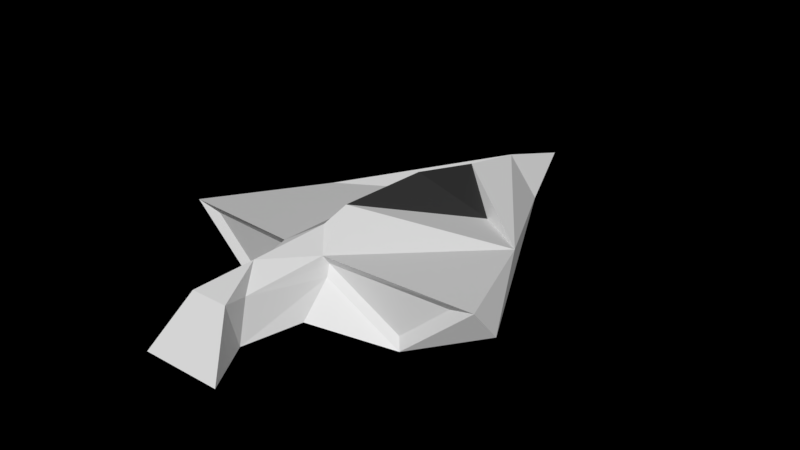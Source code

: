 # Source: Psyoni_Culture.blend  (saved by Blender 2.79.7; exported with 4.5.12 LTS)
import bpy
from mathutils import Matrix  # noqa: F401  (used for matrix-valued properties, if any)

bpy.ops.wm.read_factory_settings(use_empty=True)
scene = bpy.context.scene
scene.name = 'magnesium'

# ---- collections
col_collection_1 = bpy.data.collections.new('Collection 1'); scene.collection.children.link(col_collection_1)
col_radix = bpy.data.collections.new('radix')  # instanced only; not linked into the scene

# ---- materials (node trees are filled in below, after node groups)
mat_material = bpy.data.materials.new('Material')
mat_material_003 = bpy.data.materials.new('Material.003')
mat_material_003.alpha_threshold = 0.0
mat_material_003.use_transparent_shadow = False
mat_material_003.diffuse_color = (0.03968, 0.03968, 0.03968, 1.0)
mat_material_003.roughness = 0.5
mat_bat = bpy.data.materials.new('bat')

# ---- material node trees

# ---- world
world_world = bpy.data.worlds.new('World'); scene.world = world_world
world_world.color = (0.0, 0.0, 0.0)
world_world.use_sun_shadow = False
world_world.sun_shadow_jitter_overblur = 0.0

# ---- meshes
me_cube = bpy.data.meshes.new('Cube')
me_cube.from_pydata([(-1.373, -0.6548, 0.05994), (-1.107, -0.8135, 0.2428), (-0.4519, 0.5174, 0.1777), (1.373, -0.6548, 0.05994), (1.107, -0.8135, 0.2428), (0.4519, 0.5174, 0.1777), (0.2618, 1.483, -0.05813), (-0.2618, 1.483, -0.05813), (1.321e-09, 0.9143, 0.3775), (-0.6978, -0.8364, -0.1175), (0.6978, -0.8364, -0.1175), (1.321e-09, -0.5856, 0.5735), (1.321e-09, 2.186, 0.05201), (1.321e-09, 1.483, -0.05813), (-0.9003, 0.2354, 0.1821), (1.321e-09, 1.483, 0.2679), (0.9003, 0.2354, 0.1821), (1.321e-09, 0.2314, 0.5416), (1.316, -0.8325, 0.2996), (0.7231, -0.8656, -0.2221), (0.09949, -1.748, 0.001504), (-1.316, -0.8325, 0.2996), (-0.7231, -0.8656, -0.2221), (0.2079, -1.264, 0.001504), (-0.2079, -1.264, 0.001504), (1.321e-09, -1.151, 0.07766), (-0.2079, -1.018, 0.2479), (0.2079, -1.018, 0.2479), (0.1983, -0.9838, 0.3381), (0.1811, -1.029, 0.4095), (1.321e-09, -0.8155, 0.5102), (-0.1811, -1.029, 0.4095), (-0.1983, -0.9838, 0.3381), (-0.09949, -1.748, 0.001504), (0.0853, -1.656, 0.3381), (1.276e-09, -1.488, 0.5102), (-0.0853, -1.656, 0.3381), (-0.3281, -2.168, 0.001504), (0.3281, -2.168, 0.001504), (-1.014e-09, -2.055, 0.07766), (0.1527, -1.888, 0.4034), (-0.1527, -1.888, 0.4034)], [], [(0, 21, 14), (6, 15, 16), (16, 18, 3), (9, 32, 1), (6, 16, 3, 19), (8, 2, 17), (5, 17, 11), (14, 7, 22, 0), (28, 4, 18, 29), (3, 18, 19), (7, 13, 25, 24, 22), (14, 15, 7), (15, 6, 12), (7, 15, 12), (6, 13, 12), (24, 26, 22), (12, 13, 7), (19, 27, 23), (10, 28, 27, 19), (11, 2, 14, 31, 30), (2, 8, 15, 14), (8, 5, 16, 15), (31, 14, 21), (36, 33, 37, 41), (10, 4, 28), (21, 0, 22), (17, 2, 11), (17, 5, 8), (32, 9, 22, 26), (1, 32, 31, 21), (5, 11, 30, 29, 16), (29, 18, 16), (4, 10, 19, 18), (9, 1, 21, 22), (24, 25, 39, 33), (26, 24, 33), (27, 28, 34, 20), (23, 25, 13, 6, 19), (20, 34, 40, 38), (39, 20, 38), (30, 31, 36, 35), (28, 29, 34), (23, 27, 20), (32, 26, 33, 36), (25, 23, 20, 39), (31, 32, 36), (29, 30, 35, 34), (38, 37, 39), (37, 38, 40, 41), (34, 35, 40), (33, 39, 37), (36, 41, 35), (41, 40, 35)])
me_cube.polygons.foreach_set('material_index', [0, 0, 0, 2, 0, 1, 1, 0, 0, 0, 0, 0, 0, 0, 0, 0, 0, 0, 0, 0, 0, 0, 0, 0, 2, 0, 1, 1, 0, 0, 0, 0, 0, 0, 0, 0, 0, 0, 0, 0, 0, 0, 0, 0, 0, 0, 0, 0, 0, 0, 0, 0, 0])
me_cube.materials.append(mat_material)
me_cube.materials.append(mat_material_003)
me_cube.materials.append(mat_bat)
me_cube.use_remesh_preserve_volume = False
me_cube.use_remesh_preserve_attributes = False
me_cube.use_mirror_vertex_groups = False
me_cube.update()
me_cube_002 = bpy.data.meshes.new('Cube.002')
me_cube_002.from_pydata([(-0.07253, -0.07253, -0.07253), (-0.07253, -0.07253, 0.07253), (-0.07253, 0.07253, -0.07253), (-0.07253, 0.07253, 0.07253), (0.07253, -0.07253, -0.07253), (0.07253, -0.07253, 0.07253), (0.07253, 0.07253, -0.07253), (0.07253, 0.07253, 0.07253)], [], [(0, 1, 3, 2), (2, 3, 7, 6), (6, 7, 5, 4), (4, 5, 1, 0), (2, 6, 4, 0), (7, 3, 1, 5)])
me_cube_002.use_remesh_preserve_volume = False
me_cube_002.use_remesh_preserve_attributes = False
me_cube_002.use_mirror_vertex_groups = False
me_cube_002.update()
arm_armature = bpy.data.armatures.new('Armature')  # bones are not reproduced

# ---- objects
ob_radix = bpy.data.objects.new('radix', None)
ob_cube = bpy.data.objects.new('Cube', me_cube)
ob_fz_vehicle = bpy.data.objects.new('fz_vehicle', None)
ob_fz_spawn_point_connector = bpy.data.objects.new('fz_spawn_point_connector', None)
ob_thruster = bpy.data.objects.new('thruster', None)
ob_fz_thruster_0 = bpy.data.objects.new('fz_thruster:0', None)
ob_repulsors = bpy.data.objects.new('repulsors', None)
ob_fz_repulsor_2 = bpy.data.objects.new('fz_repulsor:2', None)
ob_fz_repulsor_1 = bpy.data.objects.new('fz_repulsor:1', None)
ob_fz_repulsor_0 = bpy.data.objects.new('fz_repulsor:0', None)
ob_fz_repulsor_3 = bpy.data.objects.new('fz_repulsor:3', None)
ob_armature = bpy.data.objects.new('armature', arm_armature)
ob_arma = bpy.data.objects.new('arma', me_cube_002)

# ---- transforms, parenting, visibility, modifiers, constraints
ob_radix.location = (0.0, 0.0, 0.0)
ob_cube.location = (0.0, 0.0, 0.0)
ob_cube.lineart.crease_threshold = 0.0
ob_fz_vehicle.location = (0.0, 0.0, 0.0)
ob_fz_vehicle.lineart.crease_threshold = 0.0
ob_fz_spawn_point_connector.parent = ob_fz_vehicle
ob_fz_spawn_point_connector.location = (0.0, 2.235e-08, -0.4266)
ob_fz_spawn_point_connector.lineart.crease_threshold = 0.0
ob_thruster.parent = ob_fz_vehicle
ob_thruster.location = (0.0, 0.0, 0.0)
ob_thruster.lineart.crease_threshold = 0.0
ob_fz_thruster_0.parent = ob_fz_vehicle
ob_fz_thruster_0.location = (0.0, 0.0, 0.0)
ob_fz_thruster_0.rotation_euler = (-1.571, -2.22e-16, 2.231e-16)
ob_fz_thruster_0.lineart.crease_threshold = 0.0
ob_repulsors.parent = ob_fz_vehicle
ob_repulsors.location = (0.0, 0.0, 0.0)
ob_repulsors.lineart.crease_threshold = 0.0
ob_fz_repulsor_2.parent = ob_fz_vehicle
ob_fz_repulsor_2.location = (-0.7, -1.6, 0.0)
ob_fz_repulsor_2.show_instancer_for_render = False
ob_fz_repulsor_2.instance_type = 'COLLECTION'
ob_fz_repulsor_2.lineart.crease_threshold = 0.0
ob_fz_repulsor_1.parent = ob_fz_vehicle
ob_fz_repulsor_1.location = (0.7, 1.5, 0.0)
ob_fz_repulsor_1.show_instancer_for_render = False
ob_fz_repulsor_1.instance_type = 'COLLECTION'
ob_fz_repulsor_1.lineart.crease_threshold = 0.0
ob_fz_repulsor_0.parent = ob_fz_vehicle
ob_fz_repulsor_0.location = (-0.7, 1.5, 0.0)
ob_fz_repulsor_0.show_instancer_for_render = False
ob_fz_repulsor_0.instance_type = 'COLLECTION'
ob_fz_repulsor_0.lineart.crease_threshold = 0.0
ob_fz_repulsor_3.parent = ob_fz_vehicle
ob_fz_repulsor_3.location = (0.7, -1.6, 0.0)
ob_fz_repulsor_3.show_instancer_for_render = False
ob_fz_repulsor_3.instance_type = 'COLLECTION'
ob_fz_repulsor_3.lineart.crease_threshold = 0.0
ob_armature.location = (0.0, 0.0, 0.0)
ob_armature.lineart.crease_threshold = 0.0
ob_arma.parent = ob_armature
ob_arma.location = (0.0, 0.0, 0.0)
ob_arma.lineart.crease_threshold = 0.0
_vg = ob_arma.vertex_groups.new(name='main')
_vg = ob_arma.vertex_groups.new(name='repulsor_bone:0')
_vg = ob_arma.vertex_groups.new(name='repulsor_bone:1')
_vg = ob_arma.vertex_groups.new(name='repulsor_bone:2')
_vg = ob_arma.vertex_groups.new(name='repulsor_bone:3')
_m = ob_arma.modifiers.new('Armature', 'ARMATURE')
_m = ob_arma.modifiers.new('Armature.001', 'ARMATURE')
_m.object = ob_armature
ob_fz_repulsor_2.instance_collection = col_radix
ob_fz_repulsor_1.instance_collection = col_radix
ob_fz_repulsor_0.instance_collection = col_radix
ob_fz_repulsor_3.instance_collection = col_radix

# ---- collection membership
col_collection_1.objects.link(ob_radix)
col_collection_1.objects.link(ob_cube)
col_collection_1.objects.link(ob_fz_vehicle)
col_collection_1.objects.link(ob_fz_spawn_point_connector)
col_collection_1.objects.link(ob_thruster)
col_collection_1.objects.link(ob_fz_thruster_0)
col_collection_1.objects.link(ob_repulsors)
col_collection_1.objects.link(ob_fz_repulsor_2)
col_collection_1.objects.link(ob_fz_repulsor_1)
col_collection_1.objects.link(ob_fz_repulsor_0)
col_collection_1.objects.link(ob_fz_repulsor_3)
col_collection_1.objects.link(ob_armature)
col_collection_1.objects.link(ob_arma)

# ---- scene / render settings (as saved in the file)
scene.frame_start = 1; scene.frame_end = 250; scene.frame_set(0)
scene.render.engine = 'BLENDER_EEVEE_NEXT'
scene.render.resolution_percentage = 50
scene.render.dither_intensity = 0.0
scene.cycles.use_denoising = False
scene.cycles.samples = 128
scene.cycles.sampling_pattern = 'TABULATED_SOBOL'
scene.cycles.use_adaptive_sampling = False
scene.cycles.use_light_tree = False
scene.view_settings.view_transform = 'Standard'
bpy.context.view_layer.update()

# ---- added for rendering (the .blend has no active camera and no usable light): camera, sun
cam_auto = bpy.data.cameras.new('AutoCamera')
cam_auto.lens = 50.0
cam_auto.sensor_width = 36.0
cam_auto.clip_end = 1000.0
ob_auto_camera = bpy.data.objects.new('AutoCamera', cam_auto)
scene.collection.objects.link(ob_auto_camera)
ob_auto_camera.location = (4.81886, -5.77346, 4.03081)
ob_auto_camera.rotation_euler = (1.09748, -7.21219e-08, 0.694738)
scene.camera = ob_auto_camera
light_auto_sun = bpy.data.lights.new('AutoSun', 'SUN')
light_auto_sun.energy = 3.0
light_auto_sun.angle = 0.0523599
ob_auto_sun = bpy.data.objects.new('AutoSun', light_auto_sun)
scene.collection.objects.link(ob_auto_sun)
ob_auto_sun.rotation_euler = (0.872665, 0.174533, 0.523599)
bpy.context.view_layer.update()
